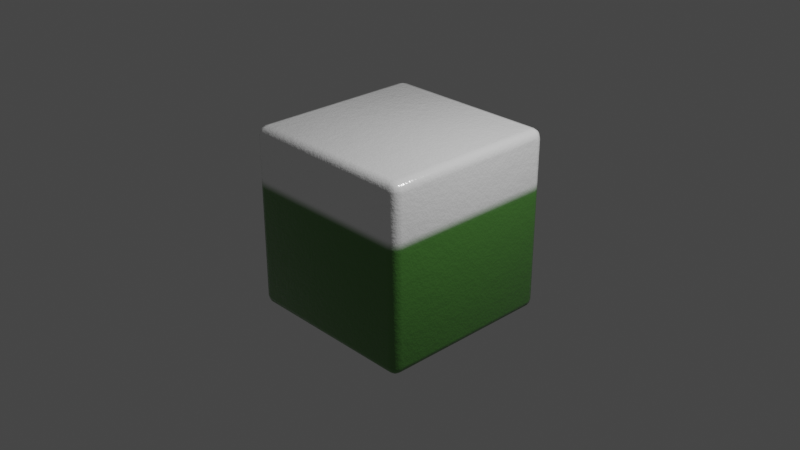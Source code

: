 # Source: kuih-talam.blend  (saved by Blender 2.83.20; exported with 4.5.12 LTS)
import bpy
from mathutils import Matrix  # noqa: F401  (used for matrix-valued properties, if any)

bpy.ops.wm.read_factory_settings(use_empty=True)
scene = bpy.context.scene
scene.name = 'Scene'

# ---- collections
col_collection = bpy.data.collections.new('Collection'); scene.collection.children.link(col_collection)

# ---- materials (node trees are filled in below, after node groups)
mat_material_001 = bpy.data.materials.new('Material.001')
mat_material_001.use_transparent_shadow = False

# ---- material node trees
mat_material_001.use_nodes = True; mat_material_001.node_tree.nodes.clear()
_N = mat_material_001.node_tree.nodes; _L = mat_material_001.node_tree.links
n0 = _N.new('ShaderNodeBsdfPrincipled'); n0.name = 'Principled BSDF'; n0.location = (292, 333)
n0.distribution = 'GGX'
n0.subsurface_method = 'BURLEY'
n0.inputs[2].default_value = 0.1455
n0.inputs[3].default_value = 1.45
n0.inputs[13].default_value = 0.7455
n0.inputs[27].default_value = (0.0, 0.0, 0.0, 1.0)
n0.inputs[28].default_value = 1.0
n1 = _N.new('ShaderNodeTexWave'); n1.name = 'Wave Texture'; n1.location = (-189, 329)
n1.bands_direction = 'Z'
n1.inputs[1].default_value = 0.05
n2 = _N.new('ShaderNodeOutputMaterial'); n2.name = 'Material Output'; n2.location = (567, 333)
n3 = _N.new('ShaderNodeBump'); n3.name = 'Bump'; n3.location = (49, -14)
n3.inputs[0].default_value = 0.075
n3.inputs[1].default_value = 1.0
n3.inputs[2].default_value = 1.0
n4 = _N.new('ShaderNodeTexNoise'); n4.name = 'Noise Texture'; n4.location = (-213, -12)
n4.inputs[2].default_value = 1.1
n4.inputs[3].default_value = 8.3
n4.inputs[4].default_value = 1.0
n5 = _N.new('ShaderNodeValToRGB'); n5.name = 'ColorRamp'; n5.location = (6, 329)
while len(n5.color_ramp.elements) > 1: n5.color_ramp.elements.remove(n5.color_ramp.elements[-1])
n5.color_ramp.elements[0].position = 0.1091; n5.color_ramp.elements[0].color = (0.07603, 0.2244, 0.04168, 1.0)
_e = n5.color_ramp.elements.new(0.1227); _e.color = (1.0, 1.0, 1.0, 1.0)
_L.new(n0.outputs[0], n2.inputs[0])
_L.new(n5.outputs[0], n0.inputs[0])
_L.new(n1.outputs[1], n5.inputs[0])
_L.new(n3.outputs[0], n0.inputs[5])
_L.new(n4.outputs[0], n3.inputs[3])
n2.is_active_output = True

# ---- world
world_world = bpy.data.worlds.new('World'); scene.world = world_world
world_world.use_nodes = True; world_world.node_tree.nodes.clear()
_N = world_world.node_tree.nodes; _L = world_world.node_tree.links
n0 = _N.new('ShaderNodeOutputWorld'); n0.name = 'World Output'; n0.location = (300, 300)
n1 = _N.new('ShaderNodeBackground'); n1.name = 'Background'; n1.location = (10, 300)
n1.inputs[0].default_value = (0.05088, 0.05088, 0.05088, 1.0)
_L.new(n1.outputs[0], n0.inputs[0])
n0.is_active_output = True
world_world.color = (0.05088, 0.05088, 0.05088)
world_world.use_sun_shadow = False
world_world.sun_shadow_jitter_overblur = 0.0

# ---- cameras
cam_camera = bpy.data.cameras.new('Camera')
cam_camera.clip_end = 100.0
cam_camera.ortho_scale = 7.314

# ---- lights
light_light = bpy.data.lights.new('Light', 'POINT')
light_light.transmission_factor = 0.0
light_light.energy = 1000.0
light_light.shadow_soft_size = 0.1
light_light.shadow_maximum_resolution = 0.006
light_light.use_absolute_resolution = True

# ---- meshes
me_cube = bpy.data.meshes.new('Cube')
me_cube.from_pydata([(1.0, 1.0, 1.0), (1.0, 1.0, -1.0), (1.0, -1.0, 1.0), (1.0, -1.0, -1.0), (-1.0, 1.0, 1.0), (-1.0, 1.0, -1.0), (-1.0, -1.0, 1.0), (-1.0, -1.0, -1.0)], [], [(0, 4, 6, 2), (3, 2, 6, 7), (7, 6, 4, 5), (5, 1, 3, 7), (1, 0, 2, 3), (5, 4, 0, 1)])
me_cube.polygons.foreach_set('use_smooth', [True] * 6)
_uv = me_cube.uv_layers.new(name='UVMap')
_uv.uv.foreach_set('vector', [0.625, 0.5, 0.875, 0.5, 0.875, 0.75, 0.625, 0.75, 0.375, 0.75, 0.625, 0.75, 0.625, 1.0, 0.375, 1.0, 0.375, 0.0, 0.625, 0.0, 0.625, 0.25, 0.375, 0.25, 0.125, 0.5, 0.375, 0.5, 0.375, 0.75, 0.125, 0.75, 0.375, 0.5, 0.625, 0.5, 0.625, 0.75, 0.375, 0.75, 0.375, 0.25, 0.625, 0.25, 0.625, 0.5, 0.375, 0.5])
me_cube.materials.append(mat_material_001)
me_cube.use_remesh_preserve_volume = False
me_cube.use_remesh_preserve_attributes = False
me_cube.use_mirror_vertex_groups = False
me_cube.update()

# ---- objects
ob_kuih_talam = bpy.data.objects.new('Kuih Talam', me_cube)
ob_light = bpy.data.objects.new('Light', light_light)
ob_camera = bpy.data.objects.new('Camera', cam_camera)

# ---- transforms, parenting, visibility, modifiers, constraints
ob_kuih_talam.location = (0.0, 0.0, 0.0)
ob_kuih_talam.lock_rotations_4d = False
ob_kuih_talam.empty_display_type = 'ARROWS'
ob_kuih_talam.lineart.crease_threshold = 0.0
_m = ob_kuih_talam.modifiers.new('Bevel', 'BEVEL')
_m.segments = 3
_m.limit_method = 'NONE'
ob_light.location = (4.076, 1.005, 5.904)
ob_light.rotation_euler = (0.6503, 0.05522, 1.866)
ob_light.lock_rotations_4d = False
ob_light.empty_display_type = 'ARROWS'
ob_light.color = (0.0, 0.0, 0.0, 0.0)
ob_light.lineart.crease_threshold = 0.0
ob_camera.location = (7.359, -6.926, 4.958)
ob_camera.rotation_euler = (1.109, 0.0, 0.8149)
ob_camera.lock_rotations_4d = False
ob_camera.empty_display_type = 'ARROWS'
ob_camera.color = (0.0, 0.0, 0.0, 0.0)
ob_camera.display_type = 'WIRE'
ob_camera.lineart.crease_threshold = 0.0

# ---- collection membership
col_collection.objects.link(ob_kuih_talam)
col_collection.objects.link(ob_light)
col_collection.objects.link(ob_camera)

# ---- scene / render settings (as saved in the file)
scene.camera = ob_camera
scene.frame_start = 1; scene.frame_end = 250; scene.frame_set(1)
scene.render.engine = 'BLENDER_EEVEE_NEXT'
scene.cycles.samples = 128
scene.cycles.sampling_pattern = 'TABULATED_SOBOL'
scene.cycles.use_adaptive_sampling = False
scene.cycles.use_light_tree = False
scene.eevee.use_gtao = True
scene.eevee.use_raytracing = True
scene.view_settings.view_transform = 'Filmic'
bpy.context.view_layer.update()
